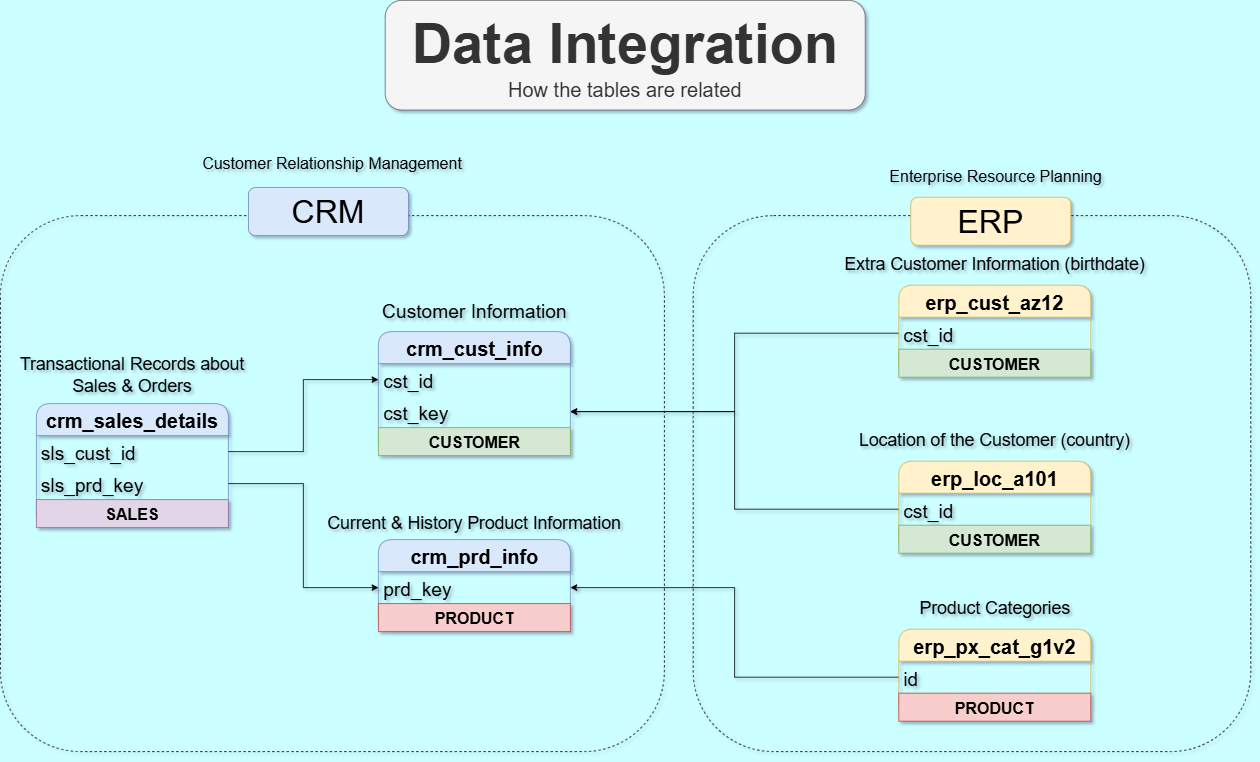

The diagram above was exported from draw.io. Its source (the exported page's mxGraphModel, read from the mxfile embedded in the PNG):
<mxGraphModel dx="2194" dy="1294" grid="0" gridSize="10" guides="1" tooltips="1" connect="1" arrows="1" fold="1" page="1" pageScale="1" pageWidth="1920" pageHeight="1200" background="#CCFFFF" math="0" shadow="1">
  <root>
    <mxCell id="0" />
    <mxCell id="1" parent="0" />
    <mxCell id="Wqpaz4cwiWB1wojoEy_w-15" value="" style="group" vertex="1" connectable="0" parent="1">
      <mxGeometry x="179" y="130" width="1563" height="939" as="geometry" />
    </mxCell>
    <mxCell id="BD0qbniEymoDuLXpr2JN-53" value="&lt;font style=&quot;font-size: 70px;&quot;&gt;&lt;b&gt;Data Integration&lt;/b&gt;&lt;/font&gt;&lt;div&gt;&lt;font style=&quot;font-size: 25px;&quot;&gt;How the tables are related&lt;/font&gt;&lt;/div&gt;" style="text;html=1;align=center;verticalAlign=middle;whiteSpace=wrap;rounded=1;fillColor=#f5f5f5;strokeColor=#666666;fontColor=#333333;" parent="Wqpaz4cwiWB1wojoEy_w-15" vertex="1">
      <mxGeometry x="481" width="600" height="137" as="geometry" />
    </mxCell>
    <mxCell id="Wqpaz4cwiWB1wojoEy_w-13" value="" style="group" vertex="1" connectable="0" parent="Wqpaz4cwiWB1wojoEy_w-15">
      <mxGeometry y="183" width="1563" height="756" as="geometry" />
    </mxCell>
    <mxCell id="BD0qbniEymoDuLXpr2JN-26" style="edgeStyle=orthogonalEdgeStyle;rounded=0;orthogonalLoop=1;jettySize=auto;html=1;entryX=1;entryY=0.5;entryDx=0;entryDy=0;" parent="Wqpaz4cwiWB1wojoEy_w-13" source="BD0qbniEymoDuLXpr2JN-21" target="BD0qbniEymoDuLXpr2JN-24" edge="1">
      <mxGeometry relative="1" as="geometry" />
    </mxCell>
    <mxCell id="Wqpaz4cwiWB1wojoEy_w-2" value="" style="group" vertex="1" connectable="0" parent="Wqpaz4cwiWB1wojoEy_w-13">
      <mxGeometry y="51" width="830" height="705" as="geometry" />
    </mxCell>
    <mxCell id="BD0qbniEymoDuLXpr2JN-49" value="" style="rounded=1;whiteSpace=wrap;html=1;fillColor=none;dashed=1;" parent="Wqpaz4cwiWB1wojoEy_w-2" vertex="1">
      <mxGeometry y="35" width="830" height="670" as="geometry" />
    </mxCell>
    <mxCell id="BD0qbniEymoDuLXpr2JN-1" value="&lt;font style=&quot;font-size: 25px;&quot;&gt;&lt;b&gt;crm_cust_info&lt;/b&gt;&lt;/font&gt;" style="swimlane;fontStyle=0;childLayout=stackLayout;horizontal=1;startSize=40;horizontalStack=0;resizeParent=1;resizeParentMax=0;resizeLast=0;collapsible=1;marginBottom=0;whiteSpace=wrap;html=1;rounded=1;fontSize=30;fillColor=#dae8fc;strokeColor=#6c8ebf;" parent="Wqpaz4cwiWB1wojoEy_w-2" vertex="1">
      <mxGeometry x="472.5" y="180" width="240" height="155" as="geometry" />
    </mxCell>
    <mxCell id="BD0qbniEymoDuLXpr2JN-2" value="&lt;font style=&quot;font-size: 24px;&quot;&gt;cst_id&lt;/font&gt;" style="text;strokeColor=none;fillColor=none;align=left;verticalAlign=middle;spacingLeft=4;spacingRight=4;overflow=hidden;points=[[0,0.5],[1,0.5]];portConstraint=eastwest;rotatable=0;whiteSpace=wrap;html=1;fontSize=30;" parent="BD0qbniEymoDuLXpr2JN-1" vertex="1">
      <mxGeometry y="40" width="240" height="40" as="geometry" />
    </mxCell>
    <mxCell id="BD0qbniEymoDuLXpr2JN-24" value="&lt;font style=&quot;font-size: 24px;&quot;&gt;cst_key&lt;/font&gt;" style="text;strokeColor=none;fillColor=none;align=left;verticalAlign=middle;spacingLeft=4;spacingRight=4;overflow=hidden;points=[[0,0.5],[1,0.5]];portConstraint=eastwest;rotatable=0;whiteSpace=wrap;html=1;fontSize=30;" parent="BD0qbniEymoDuLXpr2JN-1" vertex="1">
      <mxGeometry y="80" width="240" height="40" as="geometry" />
    </mxCell>
    <mxCell id="NwqQgHUCusB6IcYG579V-40" value="&lt;font style=&quot;font-size: 20px;&quot;&gt;&lt;b&gt;CUSTOMER&lt;/b&gt;&lt;/font&gt;" style="text;html=1;strokeColor=#82b366;fillColor=#d5e8d4;align=center;verticalAlign=middle;whiteSpace=wrap;overflow=hidden;" parent="BD0qbniEymoDuLXpr2JN-1" vertex="1">
      <mxGeometry y="120" width="240" height="35" as="geometry" />
    </mxCell>
    <mxCell id="BD0qbniEymoDuLXpr2JN-7" value="&lt;font style=&quot;font-size: 24px;&quot;&gt;Customer Information&lt;/font&gt;" style="text;html=1;align=center;verticalAlign=middle;whiteSpace=wrap;rounded=0;" parent="Wqpaz4cwiWB1wojoEy_w-2" vertex="1">
      <mxGeometry x="427.5" y="140" width="330" height="30" as="geometry" />
    </mxCell>
    <mxCell id="BD0qbniEymoDuLXpr2JN-8" value="&lt;font style=&quot;font-size: 25px;&quot;&gt;&lt;b&gt;crm_prd_info&lt;/b&gt;&lt;/font&gt;" style="swimlane;fontStyle=0;childLayout=stackLayout;horizontal=1;startSize=40;horizontalStack=0;resizeParent=1;resizeParentMax=0;resizeLast=0;collapsible=1;marginBottom=0;whiteSpace=wrap;html=1;rounded=1;fontSize=30;fillColor=#dae8fc;strokeColor=#6c8ebf;" parent="Wqpaz4cwiWB1wojoEy_w-2" vertex="1">
      <mxGeometry x="472.5" y="440" width="240" height="115" as="geometry" />
    </mxCell>
    <mxCell id="BD0qbniEymoDuLXpr2JN-9" value="&lt;font style=&quot;font-size: 24px;&quot;&gt;prd_key&lt;/font&gt;" style="text;strokeColor=none;fillColor=none;align=left;verticalAlign=middle;spacingLeft=4;spacingRight=4;overflow=hidden;points=[[0,0.5],[1,0.5]];portConstraint=eastwest;rotatable=0;whiteSpace=wrap;html=1;fontSize=30;" parent="BD0qbniEymoDuLXpr2JN-8" vertex="1">
      <mxGeometry y="40" width="240" height="40" as="geometry" />
    </mxCell>
    <mxCell id="NwqQgHUCusB6IcYG579V-45" value="&lt;font style=&quot;font-size: 20px;&quot;&gt;&lt;b&gt;PRODUCT&lt;/b&gt;&lt;/font&gt;" style="text;html=1;strokeColor=#b85450;fillColor=#f8cecc;align=center;verticalAlign=middle;whiteSpace=wrap;overflow=hidden;" parent="BD0qbniEymoDuLXpr2JN-8" vertex="1">
      <mxGeometry y="80" width="240" height="35" as="geometry" />
    </mxCell>
    <mxCell id="BD0qbniEymoDuLXpr2JN-11" value="&lt;font style=&quot;font-size: 22px;&quot;&gt;Current &amp;amp; History Product Information&lt;/font&gt;" style="text;html=1;align=center;verticalAlign=middle;whiteSpace=wrap;rounded=0;" parent="Wqpaz4cwiWB1wojoEy_w-2" vertex="1">
      <mxGeometry x="390" y="400" width="405" height="40" as="geometry" />
    </mxCell>
    <mxCell id="BD0qbniEymoDuLXpr2JN-12" value="&lt;font style=&quot;font-size: 25px;&quot;&gt;&lt;b&gt;crm_sales_details&lt;/b&gt;&lt;/font&gt;" style="swimlane;fontStyle=0;childLayout=stackLayout;horizontal=1;startSize=40;horizontalStack=0;resizeParent=1;resizeParentMax=0;resizeLast=0;collapsible=1;marginBottom=0;whiteSpace=wrap;html=1;rounded=1;fontSize=30;fillColor=#dae8fc;strokeColor=#6c8ebf;" parent="Wqpaz4cwiWB1wojoEy_w-2" vertex="1">
      <mxGeometry x="45" y="270" width="240" height="155" as="geometry" />
    </mxCell>
    <mxCell id="BD0qbniEymoDuLXpr2JN-13" value="&lt;font style=&quot;font-size: 24px;&quot;&gt;sls_cust_id&lt;/font&gt;" style="text;strokeColor=none;fillColor=none;align=left;verticalAlign=middle;spacingLeft=4;spacingRight=4;overflow=hidden;points=[[0,0.5],[1,0.5]];portConstraint=eastwest;rotatable=0;whiteSpace=wrap;html=1;fontSize=30;" parent="BD0qbniEymoDuLXpr2JN-12" vertex="1">
      <mxGeometry y="40" width="240" height="40" as="geometry" />
    </mxCell>
    <mxCell id="BD0qbniEymoDuLXpr2JN-16" value="&lt;font style=&quot;font-size: 24px;&quot;&gt;sls_prd_key&lt;/font&gt;&lt;div&gt;&lt;font style=&quot;font-size: 24px;&quot;&gt;&lt;br&gt;&lt;/font&gt;&lt;/div&gt;" style="text;strokeColor=none;fillColor=none;align=left;verticalAlign=middle;spacingLeft=4;spacingRight=4;overflow=hidden;points=[[0,0.5],[1,0.5]];portConstraint=eastwest;rotatable=0;whiteSpace=wrap;html=1;fontSize=30;" parent="BD0qbniEymoDuLXpr2JN-12" vertex="1">
      <mxGeometry y="80" width="240" height="40" as="geometry" />
    </mxCell>
    <mxCell id="NwqQgHUCusB6IcYG579V-47" value="&lt;font style=&quot;font-size: 20px;&quot;&gt;&lt;b&gt;SALES&lt;/b&gt;&lt;/font&gt;" style="text;html=1;strokeColor=#9673a6;fillColor=#e1d5e7;align=center;verticalAlign=middle;whiteSpace=wrap;overflow=hidden;" parent="BD0qbniEymoDuLXpr2JN-12" vertex="1">
      <mxGeometry y="120" width="240" height="35" as="geometry" />
    </mxCell>
    <mxCell id="BD0qbniEymoDuLXpr2JN-15" value="&lt;font style=&quot;font-size: 22px;&quot;&gt;Transactional Records about Sales &amp;amp; Orders&lt;/font&gt;" style="text;html=1;align=center;verticalAlign=middle;whiteSpace=wrap;rounded=0;" parent="Wqpaz4cwiWB1wojoEy_w-2" vertex="1">
      <mxGeometry y="200" width="330" height="70" as="geometry" />
    </mxCell>
    <mxCell id="BD0qbniEymoDuLXpr2JN-17" style="edgeStyle=orthogonalEdgeStyle;rounded=0;orthogonalLoop=1;jettySize=auto;html=1;" parent="Wqpaz4cwiWB1wojoEy_w-2" source="BD0qbniEymoDuLXpr2JN-13" target="BD0qbniEymoDuLXpr2JN-2" edge="1">
      <mxGeometry relative="1" as="geometry" />
    </mxCell>
    <mxCell id="BD0qbniEymoDuLXpr2JN-18" style="edgeStyle=orthogonalEdgeStyle;rounded=0;orthogonalLoop=1;jettySize=auto;html=1;entryX=0;entryY=0.5;entryDx=0;entryDy=0;" parent="Wqpaz4cwiWB1wojoEy_w-2" source="BD0qbniEymoDuLXpr2JN-16" target="BD0qbniEymoDuLXpr2JN-9" edge="1">
      <mxGeometry relative="1" as="geometry" />
    </mxCell>
    <mxCell id="BD0qbniEymoDuLXpr2JN-50" value="&lt;font style=&quot;font-size: 40px;&quot;&gt;CRM&lt;/font&gt;" style="rounded=1;whiteSpace=wrap;html=1;fillColor=#dae8fc;strokeColor=#6c8ebf;" parent="Wqpaz4cwiWB1wojoEy_w-2" vertex="1">
      <mxGeometry x="310" width="200" height="60" as="geometry" />
    </mxCell>
    <mxCell id="Wqpaz4cwiWB1wojoEy_w-4" style="edgeStyle=orthogonalEdgeStyle;rounded=0;orthogonalLoop=1;jettySize=auto;html=1;entryX=1;entryY=0.5;entryDx=0;entryDy=0;" edge="1" parent="Wqpaz4cwiWB1wojoEy_w-13" source="BD0qbniEymoDuLXpr2JN-28" target="BD0qbniEymoDuLXpr2JN-24">
      <mxGeometry relative="1" as="geometry" />
    </mxCell>
    <mxCell id="Wqpaz4cwiWB1wojoEy_w-6" style="edgeStyle=orthogonalEdgeStyle;rounded=0;orthogonalLoop=1;jettySize=auto;html=1;entryX=1;entryY=0.5;entryDx=0;entryDy=0;" edge="1" parent="Wqpaz4cwiWB1wojoEy_w-13" source="BD0qbniEymoDuLXpr2JN-33" target="BD0qbniEymoDuLXpr2JN-9">
      <mxGeometry relative="1" as="geometry" />
    </mxCell>
    <mxCell id="Wqpaz4cwiWB1wojoEy_w-7" value="" style="group" vertex="1" connectable="0" parent="Wqpaz4cwiWB1wojoEy_w-13">
      <mxGeometry x="866" y="63" width="697" height="693" as="geometry" />
    </mxCell>
    <mxCell id="BD0qbniEymoDuLXpr2JN-51" value="" style="rounded=1;whiteSpace=wrap;html=1;fillColor=none;dashed=1;" parent="Wqpaz4cwiWB1wojoEy_w-7" vertex="1">
      <mxGeometry y="23" width="697" height="670" as="geometry" />
    </mxCell>
    <mxCell id="BD0qbniEymoDuLXpr2JN-20" value="&lt;span style=&quot;font-size: 25px;&quot;&gt;&lt;b&gt;erp_cust_az12&lt;/b&gt;&lt;/span&gt;" style="swimlane;fontStyle=0;childLayout=stackLayout;horizontal=1;startSize=40;horizontalStack=0;resizeParent=1;resizeParentMax=0;resizeLast=0;collapsible=1;marginBottom=0;whiteSpace=wrap;html=1;rounded=1;fontSize=30;fillColor=#fff2cc;strokeColor=#d6b656;" parent="Wqpaz4cwiWB1wojoEy_w-7" vertex="1">
      <mxGeometry x="257" y="110" width="240" height="115" as="geometry" />
    </mxCell>
    <mxCell id="BD0qbniEymoDuLXpr2JN-21" value="&lt;font style=&quot;font-size: 24px;&quot;&gt;cst_id&lt;/font&gt;" style="text;strokeColor=none;fillColor=none;align=left;verticalAlign=middle;spacingLeft=4;spacingRight=4;overflow=hidden;points=[[0,0.5],[1,0.5]];portConstraint=eastwest;rotatable=0;whiteSpace=wrap;html=1;fontSize=30;" parent="BD0qbniEymoDuLXpr2JN-20" vertex="1">
      <mxGeometry y="40" width="240" height="40" as="geometry" />
    </mxCell>
    <mxCell id="NwqQgHUCusB6IcYG579V-43" value="&lt;font style=&quot;font-size: 20px;&quot;&gt;&lt;b&gt;CUSTOMER&lt;/b&gt;&lt;/font&gt;" style="text;html=1;strokeColor=#82b366;fillColor=#d5e8d4;align=center;verticalAlign=middle;whiteSpace=wrap;overflow=hidden;" parent="BD0qbniEymoDuLXpr2JN-20" vertex="1">
      <mxGeometry y="80" width="240" height="35" as="geometry" />
    </mxCell>
    <mxCell id="BD0qbniEymoDuLXpr2JN-23" value="&lt;font style=&quot;font-size: 22px;&quot;&gt;Extra Customer Information (birthdate)&lt;/font&gt;" style="text;html=1;align=center;verticalAlign=middle;whiteSpace=wrap;rounded=0;" parent="Wqpaz4cwiWB1wojoEy_w-7" vertex="1">
      <mxGeometry x="157" y="70" width="440" height="30" as="geometry" />
    </mxCell>
    <mxCell id="BD0qbniEymoDuLXpr2JN-27" value="&lt;span style=&quot;font-size: 25px;&quot;&gt;&lt;b&gt;erp_loc_a101&lt;/b&gt;&lt;/span&gt;" style="swimlane;fontStyle=0;childLayout=stackLayout;horizontal=1;startSize=40;horizontalStack=0;resizeParent=1;resizeParentMax=0;resizeLast=0;collapsible=1;marginBottom=0;whiteSpace=wrap;html=1;rounded=1;fontSize=30;fillColor=#fff2cc;strokeColor=#d6b656;" parent="Wqpaz4cwiWB1wojoEy_w-7" vertex="1">
      <mxGeometry x="257" y="330" width="240" height="115" as="geometry" />
    </mxCell>
    <mxCell id="BD0qbniEymoDuLXpr2JN-28" value="&lt;font style=&quot;font-size: 24px;&quot;&gt;cst_id&lt;/font&gt;" style="text;strokeColor=none;fillColor=none;align=left;verticalAlign=middle;spacingLeft=4;spacingRight=4;overflow=hidden;points=[[0,0.5],[1,0.5]];portConstraint=eastwest;rotatable=0;whiteSpace=wrap;html=1;fontSize=30;" parent="BD0qbniEymoDuLXpr2JN-27" vertex="1">
      <mxGeometry y="40" width="240" height="40" as="geometry" />
    </mxCell>
    <mxCell id="NwqQgHUCusB6IcYG579V-44" value="&lt;font style=&quot;font-size: 20px;&quot;&gt;&lt;b&gt;CUSTOMER&lt;/b&gt;&lt;/font&gt;" style="text;html=1;strokeColor=#82b366;fillColor=#d5e8d4;align=center;verticalAlign=middle;whiteSpace=wrap;overflow=hidden;" parent="BD0qbniEymoDuLXpr2JN-27" vertex="1">
      <mxGeometry y="80" width="240" height="35" as="geometry" />
    </mxCell>
    <mxCell id="BD0qbniEymoDuLXpr2JN-30" value="&lt;font style=&quot;font-size: 22px;&quot;&gt;Location of the Customer (country)&lt;/font&gt;" style="text;html=1;align=center;verticalAlign=middle;whiteSpace=wrap;rounded=0;" parent="Wqpaz4cwiWB1wojoEy_w-7" vertex="1">
      <mxGeometry x="157" y="290" width="440" height="30" as="geometry" />
    </mxCell>
    <mxCell id="BD0qbniEymoDuLXpr2JN-32" value="&lt;span style=&quot;font-size: 25px;&quot;&gt;&lt;b&gt;erp_px_cat_g1v2&lt;/b&gt;&lt;/span&gt;" style="swimlane;fontStyle=0;childLayout=stackLayout;horizontal=1;startSize=40;horizontalStack=0;resizeParent=1;resizeParentMax=0;resizeLast=0;collapsible=1;marginBottom=0;whiteSpace=wrap;html=1;rounded=1;fontSize=30;fillColor=#fff2cc;strokeColor=#d6b656;" parent="Wqpaz4cwiWB1wojoEy_w-7" vertex="1">
      <mxGeometry x="257" y="540" width="240" height="115" as="geometry" />
    </mxCell>
    <mxCell id="BD0qbniEymoDuLXpr2JN-33" value="&lt;font style=&quot;font-size: 24px;&quot;&gt;id&lt;/font&gt;" style="text;strokeColor=none;fillColor=none;align=left;verticalAlign=middle;spacingLeft=4;spacingRight=4;overflow=hidden;points=[[0,0.5],[1,0.5]];portConstraint=eastwest;rotatable=0;whiteSpace=wrap;html=1;fontSize=30;" parent="BD0qbniEymoDuLXpr2JN-32" vertex="1">
      <mxGeometry y="40" width="240" height="40" as="geometry" />
    </mxCell>
    <mxCell id="NwqQgHUCusB6IcYG579V-46" value="&lt;font style=&quot;font-size: 20px;&quot;&gt;&lt;b&gt;PRODUCT&lt;/b&gt;&lt;/font&gt;" style="text;html=1;strokeColor=#b85450;fillColor=#f8cecc;align=center;verticalAlign=middle;whiteSpace=wrap;overflow=hidden;" parent="BD0qbniEymoDuLXpr2JN-32" vertex="1">
      <mxGeometry y="80" width="240" height="35" as="geometry" />
    </mxCell>
    <mxCell id="BD0qbniEymoDuLXpr2JN-35" value="&lt;font style=&quot;font-size: 22px;&quot;&gt;Product Categories&lt;/font&gt;" style="text;html=1;align=center;verticalAlign=middle;whiteSpace=wrap;rounded=0;" parent="Wqpaz4cwiWB1wojoEy_w-7" vertex="1">
      <mxGeometry x="259.5" y="500" width="235" height="30" as="geometry" />
    </mxCell>
    <mxCell id="BD0qbniEymoDuLXpr2JN-52" value="&lt;font style=&quot;font-size: 40px;&quot;&gt;ERP&lt;/font&gt;" style="rounded=1;whiteSpace=wrap;html=1;fillColor=#fff2cc;strokeColor=#d6b656;" parent="Wqpaz4cwiWB1wojoEy_w-7" vertex="1">
      <mxGeometry x="272" width="200" height="60" as="geometry" />
    </mxCell>
    <mxCell id="Wqpaz4cwiWB1wojoEy_w-10" value="&lt;font style=&quot;font-size: 20px;&quot;&gt;Customer Relationship Management&lt;/font&gt;" style="text;html=1;whiteSpace=wrap;strokeColor=none;fillColor=none;align=center;verticalAlign=middle;rounded=0;" vertex="1" parent="Wqpaz4cwiWB1wojoEy_w-13">
      <mxGeometry x="230" width="370" height="40" as="geometry" />
    </mxCell>
    <mxCell id="Wqpaz4cwiWB1wojoEy_w-12" value="&lt;font style=&quot;font-size: 20px;&quot;&gt;Enterprise Resource Planning&lt;/font&gt;" style="text;html=1;whiteSpace=wrap;strokeColor=none;fillColor=none;align=center;verticalAlign=middle;rounded=0;" vertex="1" parent="Wqpaz4cwiWB1wojoEy_w-13">
      <mxGeometry x="1059" y="21" width="371" height="30" as="geometry" />
    </mxCell>
  </root>
</mxGraphModel>